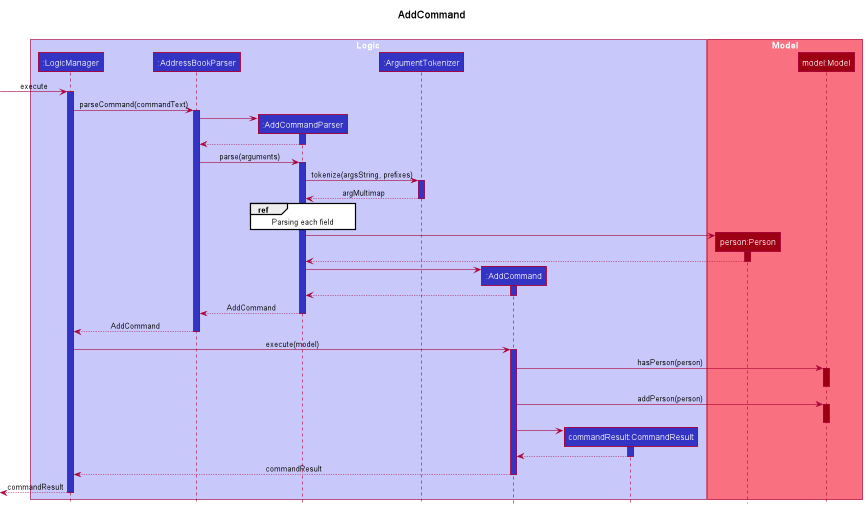

The diagram above was rendered by PlantUML. Its source (embedded in the PNG):
@startuml
!include style.puml

title AddCommand\n

box "Logic" LOGIC_COLOR_T1
participant ":LogicManager" as LogicManager LOGIC_COLOR
participant ":AddressBookParser" as AddressBookParser LOGIC_COLOR
participant ":AddCommandParser" as AddCommandParser LOGIC_COLOR
participant ":ArgumentTokenizer" as ArgumentTokenizer LOGIC_COLOR
participant ":AddCommand" as AddCommand LOGIC_COLOR
participant "commandResult:CommandResult" as CommandResult LOGIC_COLOR
end box

box "Model" MODEL_COLOR_T1
participant "person:Person" as Person MODEL_COLOR
participant "model:Model" as Model MODEL_COLOR
end box

[-> LogicManager : execute
activate LogicManager LOGIC_COLOR

LogicManager -> AddressBookParser : parseCommand(commandText)
activate AddressBookParser LOGIC_COLOR

create AddCommandParser
AddressBookParser -> AddCommandParser
activate AddCommandParser LOGIC_COLOR
AddCommandParser --> AddressBookParser
deactivate AddCommandParser

AddressBookParser -> AddCommandParser : parse(arguments)
activate AddCommandParser LOGIC_COLOR

AddCommandParser -> ArgumentTokenizer ++ LOGIC_COLOR: tokenize(argsString, prefixes)
ArgumentTokenizer --> AddCommandParser -- LOGIC_COLOR: argMultimap

ref over AddCommandParser: Parsing each field

create Person
AddCommandParser -> Person
activate Person MODEL_COLOR
Person --> AddCommandParser
deactivate Person

create AddCommand
AddCommandParser -> AddCommand
activate AddCommand LOGIC_COLOR
AddCommand --> AddCommandParser
deactivate AddCommand

AddCommandParser --> AddressBookParser -- LOGIC_COLOR: AddCommand
AddressBookParser --> LogicManager -- LOGIC_COLOR: AddCommand

LogicManager -> AddCommand ++ LOGIC_COLOR: execute(model)
AddCommand -> Model ++ MODEL_COLOR: hasPerson(person)
deactivate Model
AddCommand -> Model ++ MODEL_COLOR: addPerson(person)
deactivate Model

create CommandResult
AddCommand -> CommandResult
activate CommandResult LOGIC_COLOR
CommandResult --> AddCommand
deactivate CommandResult

AddCommand --> LogicManager -- LOGIC_COLOR: commandResult
[<--LogicManager --: commandResult
deactivate LogicManager

@enduml